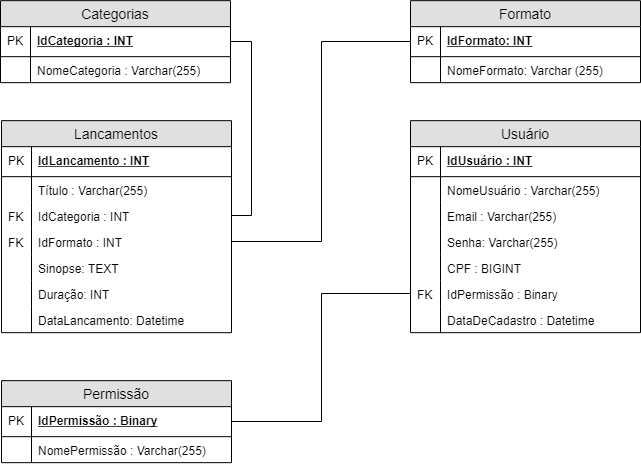

The diagram above was exported from draw.io. Its source (the exported page's mxGraphModel, read from the mxfile embedded in the PNG):
<mxGraphModel dx="926" dy="1797" grid="1" gridSize="10" guides="1" tooltips="1" connect="1" arrows="1" fold="1" page="1" pageScale="1" pageWidth="827" pageHeight="1169" math="0" shadow="0">
  <root>
    <mxCell id="fTY81d2cwuJSZ002GgWk-0" />
    <mxCell id="fTY81d2cwuJSZ002GgWk-1" parent="fTY81d2cwuJSZ002GgWk-0" />
    <mxCell id="xborbXIot3FcolAXFBvm-0" value="Categorias" style="swimlane;fontStyle=0;childLayout=stackLayout;horizontal=1;startSize=26;fillColor=#e0e0e0;horizontalStack=0;resizeParent=1;resizeParentMax=0;resizeLast=0;collapsible=1;marginBottom=0;swimlaneFillColor=#ffffff;align=center;fontSize=14;" parent="fTY81d2cwuJSZ002GgWk-1" vertex="1">
      <mxGeometry x="70" y="-1059.8333333333333" width="230" height="82" as="geometry" />
    </mxCell>
    <mxCell id="xborbXIot3FcolAXFBvm-1" value="IdCategoria : INT" style="shape=partialRectangle;top=0;left=0;right=0;bottom=1;align=left;verticalAlign=middle;fillColor=none;spacingLeft=34;spacingRight=4;overflow=hidden;rotatable=0;points=[[0,0.5],[1,0.5]];portConstraint=eastwest;dropTarget=0;fontStyle=5;fontSize=12;" parent="xborbXIot3FcolAXFBvm-0" vertex="1">
      <mxGeometry y="26" width="230" height="30" as="geometry" />
    </mxCell>
    <mxCell id="xborbXIot3FcolAXFBvm-2" value="PK" style="shape=partialRectangle;top=0;left=0;bottom=0;fillColor=none;align=left;verticalAlign=middle;spacingLeft=4;spacingRight=4;overflow=hidden;rotatable=0;points=[];portConstraint=eastwest;part=1;fontSize=12;" parent="xborbXIot3FcolAXFBvm-1" vertex="1" connectable="0">
      <mxGeometry width="30" height="30" as="geometry" />
    </mxCell>
    <mxCell id="xborbXIot3FcolAXFBvm-3" value="NomeCategoria : Varchar(255)&#10;" style="shape=partialRectangle;top=0;left=0;right=0;bottom=0;align=left;verticalAlign=top;fillColor=none;spacingLeft=34;spacingRight=4;overflow=hidden;rotatable=0;points=[[0,0.5],[1,0.5]];portConstraint=eastwest;dropTarget=0;fontSize=12;" parent="xborbXIot3FcolAXFBvm-0" vertex="1">
      <mxGeometry y="56" width="230" height="26" as="geometry" />
    </mxCell>
    <mxCell id="xborbXIot3FcolAXFBvm-4" value="" style="shape=partialRectangle;top=0;left=0;bottom=0;fillColor=none;align=left;verticalAlign=top;spacingLeft=4;spacingRight=4;overflow=hidden;rotatable=0;points=[];portConstraint=eastwest;part=1;fontSize=12;" parent="xborbXIot3FcolAXFBvm-3" vertex="1" connectable="0">
      <mxGeometry width="30" height="26" as="geometry" />
    </mxCell>
    <mxCell id="xborbXIot3FcolAXFBvm-11" value="Formato" style="swimlane;fontStyle=0;childLayout=stackLayout;horizontal=1;startSize=26;fillColor=#e0e0e0;horizontalStack=0;resizeParent=1;resizeParentMax=0;resizeLast=0;collapsible=1;marginBottom=0;swimlaneFillColor=#ffffff;align=center;fontSize=14;" parent="fTY81d2cwuJSZ002GgWk-1" vertex="1">
      <mxGeometry x="480" y="-1059.8333333333333" width="230" height="82" as="geometry" />
    </mxCell>
    <mxCell id="xborbXIot3FcolAXFBvm-12" value="IdFormato: INT" style="shape=partialRectangle;top=0;left=0;right=0;bottom=1;align=left;verticalAlign=middle;fillColor=none;spacingLeft=34;spacingRight=4;overflow=hidden;rotatable=0;points=[[0,0.5],[1,0.5]];portConstraint=eastwest;dropTarget=0;fontStyle=5;fontSize=12;" parent="xborbXIot3FcolAXFBvm-11" vertex="1">
      <mxGeometry y="26" width="230" height="30" as="geometry" />
    </mxCell>
    <mxCell id="xborbXIot3FcolAXFBvm-13" value="PK" style="shape=partialRectangle;top=0;left=0;bottom=0;fillColor=none;align=left;verticalAlign=middle;spacingLeft=4;spacingRight=4;overflow=hidden;rotatable=0;points=[];portConstraint=eastwest;part=1;fontSize=12;" parent="xborbXIot3FcolAXFBvm-12" vertex="1" connectable="0">
      <mxGeometry width="30" height="30" as="geometry" />
    </mxCell>
    <mxCell id="xborbXIot3FcolAXFBvm-14" value="NomeFormato: Varchar (255)&#10;" style="shape=partialRectangle;top=0;left=0;right=0;bottom=0;align=left;verticalAlign=top;fillColor=none;spacingLeft=34;spacingRight=4;overflow=hidden;rotatable=0;points=[[0,0.5],[1,0.5]];portConstraint=eastwest;dropTarget=0;fontSize=12;" parent="xborbXIot3FcolAXFBvm-11" vertex="1">
      <mxGeometry y="56" width="230" height="26" as="geometry" />
    </mxCell>
    <mxCell id="xborbXIot3FcolAXFBvm-15" value="" style="shape=partialRectangle;top=0;left=0;bottom=0;fillColor=none;align=left;verticalAlign=top;spacingLeft=4;spacingRight=4;overflow=hidden;rotatable=0;points=[];portConstraint=eastwest;part=1;fontSize=12;" parent="xborbXIot3FcolAXFBvm-14" vertex="1" connectable="0">
      <mxGeometry width="30" height="26" as="geometry" />
    </mxCell>
    <mxCell id="xborbXIot3FcolAXFBvm-17" value="Lancamentos" style="swimlane;fontStyle=0;childLayout=stackLayout;horizontal=1;startSize=26;fillColor=#e0e0e0;horizontalStack=0;resizeParent=1;resizeParentMax=0;resizeLast=0;collapsible=1;marginBottom=0;swimlaneFillColor=#ffffff;align=center;fontSize=14;" parent="fTY81d2cwuJSZ002GgWk-1" vertex="1">
      <mxGeometry x="71" y="-939.8333333333333" width="230" height="212" as="geometry" />
    </mxCell>
    <mxCell id="xborbXIot3FcolAXFBvm-18" value="IdLancamento : INT" style="shape=partialRectangle;top=0;left=0;right=0;bottom=1;align=left;verticalAlign=middle;fillColor=none;spacingLeft=34;spacingRight=4;overflow=hidden;rotatable=0;points=[[0,0.5],[1,0.5]];portConstraint=eastwest;dropTarget=0;fontStyle=5;fontSize=12;" parent="xborbXIot3FcolAXFBvm-17" vertex="1">
      <mxGeometry y="26" width="230" height="30" as="geometry" />
    </mxCell>
    <mxCell id="xborbXIot3FcolAXFBvm-19" value="PK" style="shape=partialRectangle;top=0;left=0;bottom=0;fillColor=none;align=left;verticalAlign=middle;spacingLeft=4;spacingRight=4;overflow=hidden;rotatable=0;points=[];portConstraint=eastwest;part=1;fontSize=12;" parent="xborbXIot3FcolAXFBvm-18" vertex="1" connectable="0">
      <mxGeometry width="30" height="30" as="geometry" />
    </mxCell>
    <mxCell id="xborbXIot3FcolAXFBvm-20" value="Título : Varchar(255)&#10;" style="shape=partialRectangle;top=0;left=0;right=0;bottom=0;align=left;verticalAlign=top;fillColor=none;spacingLeft=34;spacingRight=4;overflow=hidden;rotatable=0;points=[[0,0.5],[1,0.5]];portConstraint=eastwest;dropTarget=0;fontSize=12;" parent="xborbXIot3FcolAXFBvm-17" vertex="1">
      <mxGeometry y="56" width="230" height="26" as="geometry" />
    </mxCell>
    <mxCell id="xborbXIot3FcolAXFBvm-21" value="" style="shape=partialRectangle;top=0;left=0;bottom=0;fillColor=none;align=left;verticalAlign=top;spacingLeft=4;spacingRight=4;overflow=hidden;rotatable=0;points=[];portConstraint=eastwest;part=1;fontSize=12;" parent="xborbXIot3FcolAXFBvm-20" vertex="1" connectable="0">
      <mxGeometry width="30" height="26" as="geometry" />
    </mxCell>
    <mxCell id="MVcWzUjDY9r5rJtB78DB-0" value="IdCategoria : INT&#10;" style="shape=partialRectangle;top=0;left=0;right=0;bottom=0;align=left;verticalAlign=top;fillColor=none;spacingLeft=34;spacingRight=4;overflow=hidden;rotatable=0;points=[[0,0.5],[1,0.5]];portConstraint=eastwest;dropTarget=0;fontSize=12;" parent="xborbXIot3FcolAXFBvm-17" vertex="1">
      <mxGeometry y="82" width="230" height="26" as="geometry" />
    </mxCell>
    <mxCell id="MVcWzUjDY9r5rJtB78DB-1" value="FK" style="shape=partialRectangle;top=0;left=0;bottom=0;fillColor=none;align=left;verticalAlign=top;spacingLeft=4;spacingRight=4;overflow=hidden;rotatable=0;points=[];portConstraint=eastwest;part=1;fontSize=12;" parent="MVcWzUjDY9r5rJtB78DB-0" vertex="1" connectable="0">
      <mxGeometry width="30" height="26" as="geometry" />
    </mxCell>
    <mxCell id="MVcWzUjDY9r5rJtB78DB-7" value="IdFormato : INT&#10;" style="shape=partialRectangle;top=0;left=0;right=0;bottom=0;align=left;verticalAlign=top;fillColor=none;spacingLeft=34;spacingRight=4;overflow=hidden;rotatable=0;points=[[0,0.5],[1,0.5]];portConstraint=eastwest;dropTarget=0;fontSize=12;" parent="xborbXIot3FcolAXFBvm-17" vertex="1">
      <mxGeometry y="108" width="230" height="26" as="geometry" />
    </mxCell>
    <mxCell id="MVcWzUjDY9r5rJtB78DB-8" value="FK" style="shape=partialRectangle;top=0;left=0;bottom=0;fillColor=none;align=left;verticalAlign=top;spacingLeft=4;spacingRight=4;overflow=hidden;rotatable=0;points=[];portConstraint=eastwest;part=1;fontSize=12;" parent="MVcWzUjDY9r5rJtB78DB-7" vertex="1" connectable="0">
      <mxGeometry width="30" height="26" as="geometry" />
    </mxCell>
    <mxCell id="MVcWzUjDY9r5rJtB78DB-2" value="Sinopse: TEXT" style="shape=partialRectangle;top=0;left=0;right=0;bottom=0;align=left;verticalAlign=top;fillColor=none;spacingLeft=34;spacingRight=4;overflow=hidden;rotatable=0;points=[[0,0.5],[1,0.5]];portConstraint=eastwest;dropTarget=0;fontSize=12;" parent="xborbXIot3FcolAXFBvm-17" vertex="1">
      <mxGeometry y="134" width="230" height="26" as="geometry" />
    </mxCell>
    <mxCell id="MVcWzUjDY9r5rJtB78DB-3" value="" style="shape=partialRectangle;top=0;left=0;bottom=0;fillColor=none;align=left;verticalAlign=top;spacingLeft=4;spacingRight=4;overflow=hidden;rotatable=0;points=[];portConstraint=eastwest;part=1;fontSize=12;" parent="MVcWzUjDY9r5rJtB78DB-2" vertex="1" connectable="0">
      <mxGeometry width="30" height="26" as="geometry" />
    </mxCell>
    <mxCell id="MVcWzUjDY9r5rJtB78DB-10" value="Duração: INT" style="shape=partialRectangle;top=0;left=0;right=0;bottom=0;align=left;verticalAlign=top;fillColor=none;spacingLeft=34;spacingRight=4;overflow=hidden;rotatable=0;points=[[0,0.5],[1,0.5]];portConstraint=eastwest;dropTarget=0;fontSize=12;" parent="xborbXIot3FcolAXFBvm-17" vertex="1">
      <mxGeometry y="160" width="230" height="26" as="geometry" />
    </mxCell>
    <mxCell id="MVcWzUjDY9r5rJtB78DB-11" value="" style="shape=partialRectangle;top=0;left=0;bottom=0;fillColor=none;align=left;verticalAlign=top;spacingLeft=4;spacingRight=4;overflow=hidden;rotatable=0;points=[];portConstraint=eastwest;part=1;fontSize=12;" parent="MVcWzUjDY9r5rJtB78DB-10" vertex="1" connectable="0">
      <mxGeometry width="30" height="26" as="geometry" />
    </mxCell>
    <mxCell id="MVcWzUjDY9r5rJtB78DB-12" value="DataLancamento: Datetime" style="shape=partialRectangle;top=0;left=0;right=0;bottom=0;align=left;verticalAlign=top;fillColor=none;spacingLeft=34;spacingRight=4;overflow=hidden;rotatable=0;points=[[0,0.5],[1,0.5]];portConstraint=eastwest;dropTarget=0;fontSize=12;" parent="xborbXIot3FcolAXFBvm-17" vertex="1">
      <mxGeometry y="186" width="230" height="26" as="geometry" />
    </mxCell>
    <mxCell id="MVcWzUjDY9r5rJtB78DB-13" value="" style="shape=partialRectangle;top=0;left=0;bottom=0;fillColor=none;align=left;verticalAlign=top;spacingLeft=4;spacingRight=4;overflow=hidden;rotatable=0;points=[];portConstraint=eastwest;part=1;fontSize=12;" parent="MVcWzUjDY9r5rJtB78DB-12" vertex="1" connectable="0">
      <mxGeometry width="30" height="26" as="geometry" />
    </mxCell>
    <mxCell id="MVcWzUjDY9r5rJtB78DB-14" value="Usuário" style="swimlane;fontStyle=0;childLayout=stackLayout;horizontal=1;startSize=26;fillColor=#e0e0e0;horizontalStack=0;resizeParent=1;resizeParentMax=0;resizeLast=0;collapsible=1;marginBottom=0;swimlaneFillColor=#ffffff;align=center;fontSize=14;" parent="fTY81d2cwuJSZ002GgWk-1" vertex="1">
      <mxGeometry x="480" y="-939.8333333333333" width="230" height="212" as="geometry" />
    </mxCell>
    <mxCell id="MVcWzUjDY9r5rJtB78DB-15" value="IdUsuário : INT" style="shape=partialRectangle;top=0;left=0;right=0;bottom=1;align=left;verticalAlign=middle;fillColor=none;spacingLeft=34;spacingRight=4;overflow=hidden;rotatable=0;points=[[0,0.5],[1,0.5]];portConstraint=eastwest;dropTarget=0;fontStyle=5;fontSize=12;" parent="MVcWzUjDY9r5rJtB78DB-14" vertex="1">
      <mxGeometry y="26" width="230" height="30" as="geometry" />
    </mxCell>
    <mxCell id="MVcWzUjDY9r5rJtB78DB-16" value="PK" style="shape=partialRectangle;top=0;left=0;bottom=0;fillColor=none;align=left;verticalAlign=middle;spacingLeft=4;spacingRight=4;overflow=hidden;rotatable=0;points=[];portConstraint=eastwest;part=1;fontSize=12;" parent="MVcWzUjDY9r5rJtB78DB-15" vertex="1" connectable="0">
      <mxGeometry width="30" height="30" as="geometry" />
    </mxCell>
    <mxCell id="MVcWzUjDY9r5rJtB78DB-17" value="NomeUsuário : Varchar(255)&#10;" style="shape=partialRectangle;top=0;left=0;right=0;bottom=0;align=left;verticalAlign=top;fillColor=none;spacingLeft=34;spacingRight=4;overflow=hidden;rotatable=0;points=[[0,0.5],[1,0.5]];portConstraint=eastwest;dropTarget=0;fontSize=12;" parent="MVcWzUjDY9r5rJtB78DB-14" vertex="1">
      <mxGeometry y="56" width="230" height="26" as="geometry" />
    </mxCell>
    <mxCell id="MVcWzUjDY9r5rJtB78DB-18" value="" style="shape=partialRectangle;top=0;left=0;bottom=0;fillColor=none;align=left;verticalAlign=top;spacingLeft=4;spacingRight=4;overflow=hidden;rotatable=0;points=[];portConstraint=eastwest;part=1;fontSize=12;" parent="MVcWzUjDY9r5rJtB78DB-17" vertex="1" connectable="0">
      <mxGeometry width="30" height="26" as="geometry" />
    </mxCell>
    <mxCell id="MVcWzUjDY9r5rJtB78DB-21" value="Email : Varchar(255)" style="shape=partialRectangle;top=0;left=0;right=0;bottom=0;align=left;verticalAlign=top;fillColor=none;spacingLeft=34;spacingRight=4;overflow=hidden;rotatable=0;points=[[0,0.5],[1,0.5]];portConstraint=eastwest;dropTarget=0;fontSize=12;" parent="MVcWzUjDY9r5rJtB78DB-14" vertex="1">
      <mxGeometry y="82" width="230" height="26" as="geometry" />
    </mxCell>
    <mxCell id="MVcWzUjDY9r5rJtB78DB-22" value="" style="shape=partialRectangle;top=0;left=0;bottom=0;fillColor=none;align=left;verticalAlign=top;spacingLeft=4;spacingRight=4;overflow=hidden;rotatable=0;points=[];portConstraint=eastwest;part=1;fontSize=12;" parent="MVcWzUjDY9r5rJtB78DB-21" vertex="1" connectable="0">
      <mxGeometry width="30" height="26" as="geometry" />
    </mxCell>
    <mxCell id="MVcWzUjDY9r5rJtB78DB-23" value="Senha: Varchar(255)" style="shape=partialRectangle;top=0;left=0;right=0;bottom=0;align=left;verticalAlign=top;fillColor=none;spacingLeft=34;spacingRight=4;overflow=hidden;rotatable=0;points=[[0,0.5],[1,0.5]];portConstraint=eastwest;dropTarget=0;fontSize=12;" parent="MVcWzUjDY9r5rJtB78DB-14" vertex="1">
      <mxGeometry y="108" width="230" height="26" as="geometry" />
    </mxCell>
    <mxCell id="MVcWzUjDY9r5rJtB78DB-24" value="" style="shape=partialRectangle;top=0;left=0;bottom=0;fillColor=none;align=left;verticalAlign=top;spacingLeft=4;spacingRight=4;overflow=hidden;rotatable=0;points=[];portConstraint=eastwest;part=1;fontSize=12;" parent="MVcWzUjDY9r5rJtB78DB-23" vertex="1" connectable="0">
      <mxGeometry width="30" height="26" as="geometry" />
    </mxCell>
    <mxCell id="MVcWzUjDY9r5rJtB78DB-25" value="CPF : BIGINT" style="shape=partialRectangle;top=0;left=0;right=0;bottom=0;align=left;verticalAlign=top;fillColor=none;spacingLeft=34;spacingRight=4;overflow=hidden;rotatable=0;points=[[0,0.5],[1,0.5]];portConstraint=eastwest;dropTarget=0;fontSize=12;" parent="MVcWzUjDY9r5rJtB78DB-14" vertex="1">
      <mxGeometry y="134" width="230" height="26" as="geometry" />
    </mxCell>
    <mxCell id="MVcWzUjDY9r5rJtB78DB-26" value="" style="shape=partialRectangle;top=0;left=0;bottom=0;fillColor=none;align=left;verticalAlign=top;spacingLeft=4;spacingRight=4;overflow=hidden;rotatable=0;points=[];portConstraint=eastwest;part=1;fontSize=12;" parent="MVcWzUjDY9r5rJtB78DB-25" vertex="1" connectable="0">
      <mxGeometry width="30" height="26" as="geometry" />
    </mxCell>
    <mxCell id="MVcWzUjDY9r5rJtB78DB-19" value="IdPermissão : Binary" style="shape=partialRectangle;top=0;left=0;right=0;bottom=0;align=left;verticalAlign=top;fillColor=none;spacingLeft=34;spacingRight=4;overflow=hidden;rotatable=0;points=[[0,0.5],[1,0.5]];portConstraint=eastwest;dropTarget=0;fontSize=12;" parent="MVcWzUjDY9r5rJtB78DB-14" vertex="1">
      <mxGeometry y="160" width="230" height="26" as="geometry" />
    </mxCell>
    <mxCell id="MVcWzUjDY9r5rJtB78DB-20" value="FK" style="shape=partialRectangle;top=0;left=0;bottom=0;fillColor=none;align=left;verticalAlign=top;spacingLeft=4;spacingRight=4;overflow=hidden;rotatable=0;points=[];portConstraint=eastwest;part=1;fontSize=12;" parent="MVcWzUjDY9r5rJtB78DB-19" vertex="1" connectable="0">
      <mxGeometry width="30" height="26" as="geometry" />
    </mxCell>
    <mxCell id="MVcWzUjDY9r5rJtB78DB-27" value="DataDeCadastro : Datetime" style="shape=partialRectangle;top=0;left=0;right=0;bottom=0;align=left;verticalAlign=top;fillColor=none;spacingLeft=34;spacingRight=4;overflow=hidden;rotatable=0;points=[[0,0.5],[1,0.5]];portConstraint=eastwest;dropTarget=0;fontSize=12;" parent="MVcWzUjDY9r5rJtB78DB-14" vertex="1">
      <mxGeometry y="186" width="230" height="26" as="geometry" />
    </mxCell>
    <mxCell id="MVcWzUjDY9r5rJtB78DB-28" value="" style="shape=partialRectangle;top=0;left=0;bottom=0;fillColor=none;align=left;verticalAlign=top;spacingLeft=4;spacingRight=4;overflow=hidden;rotatable=0;points=[];portConstraint=eastwest;part=1;fontSize=12;" parent="MVcWzUjDY9r5rJtB78DB-27" vertex="1" connectable="0">
      <mxGeometry width="30" height="26" as="geometry" />
    </mxCell>
    <mxCell id="cN6Y8fCmbj3Vduy-CUqA-0" value="Permissão" style="swimlane;fontStyle=0;childLayout=stackLayout;horizontal=1;startSize=26;fillColor=#e0e0e0;horizontalStack=0;resizeParent=1;resizeParentMax=0;resizeLast=0;collapsible=1;marginBottom=0;swimlaneFillColor=#ffffff;align=center;fontSize=14;" parent="fTY81d2cwuJSZ002GgWk-1" vertex="1">
      <mxGeometry x="71" y="-679.8333333333333" width="230" height="82" as="geometry" />
    </mxCell>
    <mxCell id="cN6Y8fCmbj3Vduy-CUqA-1" value="IdPermissão : Binary" style="shape=partialRectangle;top=0;left=0;right=0;bottom=1;align=left;verticalAlign=middle;fillColor=none;spacingLeft=34;spacingRight=4;overflow=hidden;rotatable=0;points=[[0,0.5],[1,0.5]];portConstraint=eastwest;dropTarget=0;fontStyle=5;fontSize=12;" parent="cN6Y8fCmbj3Vduy-CUqA-0" vertex="1">
      <mxGeometry y="26" width="230" height="30" as="geometry" />
    </mxCell>
    <mxCell id="cN6Y8fCmbj3Vduy-CUqA-2" value="PK" style="shape=partialRectangle;top=0;left=0;bottom=0;fillColor=none;align=left;verticalAlign=middle;spacingLeft=4;spacingRight=4;overflow=hidden;rotatable=0;points=[];portConstraint=eastwest;part=1;fontSize=12;" parent="cN6Y8fCmbj3Vduy-CUqA-1" vertex="1" connectable="0">
      <mxGeometry width="30" height="30" as="geometry" />
    </mxCell>
    <mxCell id="cN6Y8fCmbj3Vduy-CUqA-3" value="NomePermissão : Varchar(255)&#10;" style="shape=partialRectangle;top=0;left=0;right=0;bottom=0;align=left;verticalAlign=top;fillColor=none;spacingLeft=34;spacingRight=4;overflow=hidden;rotatable=0;points=[[0,0.5],[1,0.5]];portConstraint=eastwest;dropTarget=0;fontSize=12;" parent="cN6Y8fCmbj3Vduy-CUqA-0" vertex="1">
      <mxGeometry y="56" width="230" height="26" as="geometry" />
    </mxCell>
    <mxCell id="cN6Y8fCmbj3Vduy-CUqA-4" value="" style="shape=partialRectangle;top=0;left=0;bottom=0;fillColor=none;align=left;verticalAlign=top;spacingLeft=4;spacingRight=4;overflow=hidden;rotatable=0;points=[];portConstraint=eastwest;part=1;fontSize=12;" parent="cN6Y8fCmbj3Vduy-CUqA-3" vertex="1" connectable="0">
      <mxGeometry width="30" height="26" as="geometry" />
    </mxCell>
    <mxCell id="BffVwNlnzdw5tGM-oxD3-0" style="edgeStyle=orthogonalEdgeStyle;rounded=0;orthogonalLoop=1;jettySize=auto;html=1;exitX=0;exitY=0.5;exitDx=0;exitDy=0;entryX=1;entryY=0.5;entryDx=0;entryDy=0;endArrow=none;endFill=0;" parent="fTY81d2cwuJSZ002GgWk-1" source="xborbXIot3FcolAXFBvm-12" target="MVcWzUjDY9r5rJtB78DB-7" edge="1">
      <mxGeometry relative="1" as="geometry" />
    </mxCell>
    <mxCell id="BffVwNlnzdw5tGM-oxD3-2" style="edgeStyle=orthogonalEdgeStyle;rounded=0;orthogonalLoop=1;jettySize=auto;html=1;exitX=1;exitY=0.5;exitDx=0;exitDy=0;entryX=1;entryY=0.5;entryDx=0;entryDy=0;endArrow=none;endFill=0;" parent="fTY81d2cwuJSZ002GgWk-1" source="MVcWzUjDY9r5rJtB78DB-0" target="xborbXIot3FcolAXFBvm-1" edge="1">
      <mxGeometry relative="1" as="geometry" />
    </mxCell>
    <mxCell id="BffVwNlnzdw5tGM-oxD3-3" style="edgeStyle=orthogonalEdgeStyle;rounded=0;orthogonalLoop=1;jettySize=auto;html=1;exitX=0;exitY=0.5;exitDx=0;exitDy=0;entryX=1;entryY=0.5;entryDx=0;entryDy=0;endArrow=none;endFill=0;" parent="fTY81d2cwuJSZ002GgWk-1" source="MVcWzUjDY9r5rJtB78DB-19" target="cN6Y8fCmbj3Vduy-CUqA-1" edge="1">
      <mxGeometry relative="1" as="geometry" />
    </mxCell>
  </root>
</mxGraphModel>